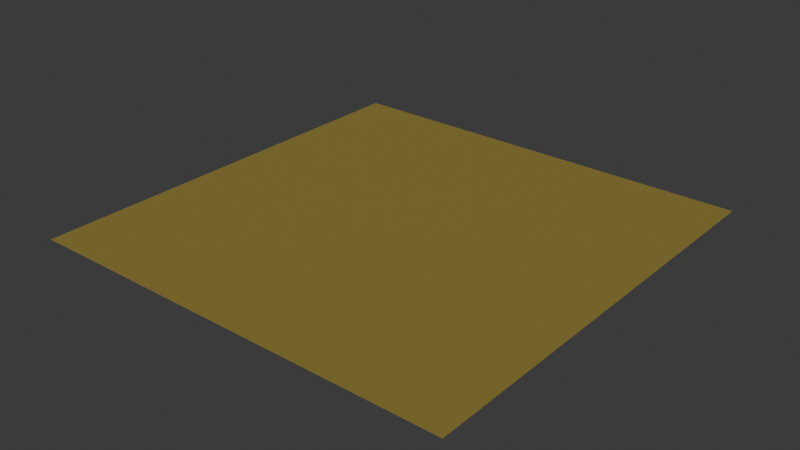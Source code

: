 # Source: Water.blend  (saved by Blender 4.4.30; exported with 4.5.12 LTS)
import bpy
from mathutils import Matrix  # noqa: F401  (used for matrix-valued properties, if any)

bpy.ops.wm.read_factory_settings(use_empty=True)
scene = bpy.context.scene
scene.name = 'Scene'

# ---- collections
col_collection = bpy.data.collections.new('Collection'); scene.collection.children.link(col_collection)

# ---- images (referenced by path relative to the original .blend; pixels are not part of the script)
import os
ASSET_DIR = os.environ.get("B2B_ASSET_DIR", "")  # directory of the original .blend (textures are referenced by path, not embedded)
HERE = os.path.dirname(os.path.abspath(__file__))  # packed textures are extracted next to this script under _unpacked/

def load_image(name, relpath, width, height, colorspace="sRGB"):
    """Load a texture the original file referenced (path relative to the .blend, or extracted next to this script)."""
    p = next((c for c in (os.path.join(HERE, relpath), os.path.join(ASSET_DIR, relpath)) if relpath and os.path.exists(c)), "")
    if p:
        img = bpy.data.images.load(p, check_existing=True)
        img.name = name
    else:  # same state as the original file: an image datablock whose file is absent (Cycles renders it pink)
        img = bpy.data.images.new(name, width, height)
        img.source = "FILE"
        img.filepath = "//" + (relpath or name)
    img.colorspace_settings.name = colorspace
    return img
img_ramp_001 = load_image('Ramp.001', 'Ramp_Tile_Template.png', 1024, 1024, 'sRGB')

# ---- materials (node trees are filled in below, after node groups)
mat_beach_002 = bpy.data.materials.new('Beach.002')
mat_beach_002.use_transparent_shadow = False
mat_beach_002.diffuse_color = (1.0, 0.834, 0.1625, 1.0)

# ---- material node trees
mat_beach_002.use_nodes = True; mat_beach_002.node_tree.nodes.clear()
_N = mat_beach_002.node_tree.nodes; _L = mat_beach_002.node_tree.links
n0 = _N.new('ShaderNodeOutputMaterial'); n0.name = 'Material Output'; n0.location = (300, 300)
n1 = _N.new('ShaderNodeBsdfPrincipled'); n1.name = 'Principled BSDF'; n1.location = (10, 300)
n1.distribution = 'GGX'
n1.subsurface_method = 'BURLEY'
n1.inputs[0].default_value = (0.2631, 0.2023, 0.03474, 1.0)
n1.inputs[2].default_value = 1.0
n1.inputs[3].default_value = 1.45
n1.inputs[27].default_value = (0.0, 0.0, 0.0, 1.0)
n1.inputs[28].default_value = 1.0
n2 = _N.new('ShaderNodeTexImage'); n2.name = 'Image Texture'; n2.location = (-434, 432)
n2.image = img_ramp_001
_L.new(n1.outputs[0], n0.inputs[0])
n0.is_active_output = True

# ---- world
world_world = bpy.data.worlds.new('World'); scene.world = world_world
world_world.use_nodes = True; world_world.node_tree.nodes.clear()
_N = world_world.node_tree.nodes; _L = world_world.node_tree.links
n0 = _N.new('ShaderNodeOutputWorld'); n0.name = 'World Output'; n0.location = (300, 300)
n1 = _N.new('ShaderNodeBackground'); n1.name = 'Background'; n1.location = (10, 300)
n1.inputs[0].default_value = (0.05088, 0.05088, 0.05088, 1.0)
_L.new(n1.outputs[0], n0.inputs[0])
n0.is_active_output = True
world_world.color = (0.05088, 0.05088, 0.05088)
world_world.sun_shadow_jitter_overblur = 0.0

# ---- meshes
me_cube_014 = bpy.data.meshes.new('Cube.014')
me_cube_014.from_pydata([(-0.5, -0.5, -0.09917), (0.5, 0.5, -0.09917), (0.5, -0.5, -0.09917), (-0.5, 0.5, -0.09917)], [], [(3, 0, 2, 1)])
me_cube_014.polygons.foreach_set('use_smooth', [True] * 1)
_uv = me_cube_014.uv_layers.new(name='UVMap')
_uv.uv.foreach_set('vector', [0.7562, 0.7562, 0.2438, 0.7562, 0.2438, 0.2438, 0.7562, 0.2438])
me_cube_014.materials.append(mat_beach_002)
me_cube_014.use_remesh_preserve_volume = False
me_cube_014.use_remesh_preserve_attributes = False
me_cube_014.use_mirror_vertex_groups = False
me_cube_014.update()

# ---- objects
ob_0_water_col = bpy.data.objects.new('0_Water-col', me_cube_014)

# ---- transforms, parenting, visibility, modifiers, constraints
ob_0_water_col.location = (0.0, 0.0, 0.0)
ob_0_water_col.lock_rotations_4d = False
ob_0_water_col.empty_display_type = 'ARROWS'
ob_0_water_col.lineart.crease_threshold = 0.0
_m = ob_0_water_col.modifiers.new('Weighted Normal', 'WEIGHTED_NORMAL')
_m.weight = 100

# ---- collection membership
col_collection.objects.link(ob_0_water_col)

# ---- scene / render settings (as saved in the file)
scene.frame_start = 1; scene.frame_end = 250; scene.frame_set(1)
scene.render.engine = 'BLENDER_EEVEE_NEXT'
bpy.context.view_layer.update()

# ---- added for rendering (the .blend has no active camera and no usable light): camera, sun
cam_auto = bpy.data.cameras.new('AutoCamera')
cam_auto.lens = 50.0
cam_auto.sensor_width = 36.0
cam_auto.clip_end = 1000.0
ob_auto_camera = bpy.data.objects.new('AutoCamera', cam_auto)
scene.collection.objects.link(ob_auto_camera)
ob_auto_camera.location = (1.30846, -1.57016, 0.947602)
ob_auto_camera.rotation_euler = (1.09748, -7.21219e-08, 0.694738)
scene.camera = ob_auto_camera
light_auto_sun = bpy.data.lights.new('AutoSun', 'SUN')
light_auto_sun.energy = 3.0
light_auto_sun.angle = 0.0523599
ob_auto_sun = bpy.data.objects.new('AutoSun', light_auto_sun)
scene.collection.objects.link(ob_auto_sun)
ob_auto_sun.rotation_euler = (0.872665, 0.174533, 0.523599)
bpy.context.view_layer.update()
